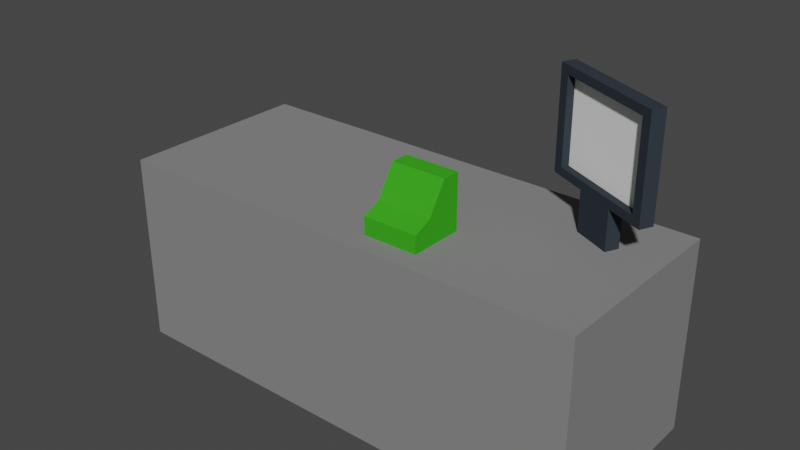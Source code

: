 # Source: cashiertable.blend  (saved by Blender 3.3.6; exported with 4.5.12 LTS)
import bpy
from mathutils import Matrix  # noqa: F401  (used for matrix-valued properties, if any)

bpy.ops.wm.read_factory_settings(use_empty=True)
scene = bpy.context.scene
scene.name = 'Scene'

# ---- collections
col_collection = bpy.data.collections.new('Collection'); scene.collection.children.link(col_collection)

# ---- materials (node trees are filled in below, after node groups)
mat_casheirtable_bodymat = bpy.data.materials.new('CasheirTable_bodyMat')
mat_casheirtable_bodymat.alpha_threshold = 0.0
mat_casheirtable_bodymat.use_transparent_shadow = False
mat_casheirtable_bodymat.roughness = 0.5
mat_casheirtable_bodymat.line_color = (0.0, 0.0, 0.0, 1.0)
mat_cashiertable_cashregistermat = bpy.data.materials.new('CashierTable_cashRegisterMat')
mat_cashiertable_cashregistermat.use_transparent_shadow = False
mat_cashiertable_monitorbodymat = bpy.data.materials.new('CashierTable_monitorBodyMat')
mat_cashiertable_monitorbodymat.use_transparent_shadow = False
mat_cashiertable_monitorscreenmat = bpy.data.materials.new('CashierTable_monitorScreenMat')
mat_cashiertable_monitorscreenmat.use_transparent_shadow = False

# ---- material node trees
mat_casheirtable_bodymat.use_nodes = True; mat_casheirtable_bodymat.node_tree.nodes.clear()
_N = mat_casheirtable_bodymat.node_tree.nodes; _L = mat_casheirtable_bodymat.node_tree.links
n0 = _N.new('ShaderNodeOutputMaterial'); n0.name = 'Material Output'; n0.location = (300, 300)
n1 = _N.new('ShaderNodeBsdfPrincipled'); n1.name = 'Principled BSDF'; n1.location = (10, 300)
n1.distribution = 'GGX'
n1.subsurface_method = 'RANDOM_WALK_SKIN'
n1.inputs[0].default_value = (0.2266, 0.2266, 0.2266, 1.0)
n1.inputs[2].default_value = 1.0
n1.inputs[3].default_value = 0.0
n1.inputs[11].default_value = 1.01
n1.inputs[13].default_value = 0.0
n1.inputs[20].default_value = 0.0
n1.inputs[27].default_value = (0.0, 0.0, 0.0, 1.0)
n1.inputs[28].default_value = 1.0
_L.new(n1.outputs[0], n0.inputs[0])
n0.is_active_output = True
mat_cashiertable_cashregistermat.use_nodes = True; mat_cashiertable_cashregistermat.node_tree.nodes.clear()
_N = mat_cashiertable_cashregistermat.node_tree.nodes; _L = mat_cashiertable_cashregistermat.node_tree.links
n0 = _N.new('ShaderNodeBsdfPrincipled'); n0.name = 'Principled BSDF'; n0.location = (10, 300)
n0.distribution = 'GGX'
n0.subsurface_method = 'RANDOM_WALK_SKIN'
n0.inputs[0].default_value = (0.04592, 0.3931, 0.0173, 1.0)
n0.inputs[2].default_value = 1.0
n0.inputs[3].default_value = 0.0
n0.inputs[11].default_value = 1.01
n0.inputs[13].default_value = 0.0
n0.inputs[20].default_value = 0.0
n0.inputs[27].default_value = (0.0, 0.0, 0.0, 1.0)
n0.inputs[28].default_value = 1.0
n1 = _N.new('ShaderNodeOutputMaterial'); n1.name = 'Material Output'; n1.location = (300, 300)
_L.new(n0.outputs[0], n1.inputs[0])
n1.is_active_output = True
mat_cashiertable_monitorbodymat.use_nodes = True; mat_cashiertable_monitorbodymat.node_tree.nodes.clear()
_N = mat_cashiertable_monitorbodymat.node_tree.nodes; _L = mat_cashiertable_monitorbodymat.node_tree.links
n0 = _N.new('ShaderNodeBsdfPrincipled'); n0.name = 'Principled BSDF'; n0.location = (10, 300)
n0.distribution = 'GGX'
n0.subsurface_method = 'RANDOM_WALK_SKIN'
n0.inputs[0].default_value = (0.03439, 0.04406, 0.05497, 1.0)
n0.inputs[2].default_value = 1.0
n0.inputs[3].default_value = 0.0
n0.inputs[11].default_value = 1.01
n0.inputs[13].default_value = 0.0
n0.inputs[20].default_value = 0.0
n0.inputs[27].default_value = (0.0, 0.0, 0.0, 1.0)
n0.inputs[28].default_value = 1.0
n1 = _N.new('ShaderNodeOutputMaterial'); n1.name = 'Material Output'; n1.location = (300, 300)
_L.new(n0.outputs[0], n1.inputs[0])
n1.is_active_output = True
mat_cashiertable_monitorscreenmat.use_nodes = True; mat_cashiertable_monitorscreenmat.node_tree.nodes.clear()
_N = mat_cashiertable_monitorscreenmat.node_tree.nodes; _L = mat_cashiertable_monitorscreenmat.node_tree.links
n0 = _N.new('ShaderNodeBsdfPrincipled'); n0.name = 'Principled BSDF'; n0.location = (10, 300)
n0.distribution = 'GGX'
n0.subsurface_method = 'RANDOM_WALK_SKIN'
n0.inputs[0].default_value = (1.0, 1.0, 1.0, 1.0)
n0.inputs[2].default_value = 1.0
n0.inputs[3].default_value = 0.0
n0.inputs[11].default_value = 1.01
n0.inputs[13].default_value = 0.0
n0.inputs[20].default_value = 0.0
n0.inputs[27].default_value = (0.0, 0.0, 0.0, 1.0)
n0.inputs[28].default_value = 1.0
n1 = _N.new('ShaderNodeOutputMaterial'); n1.name = 'Material Output'; n1.location = (300, 300)
_L.new(n0.outputs[0], n1.inputs[0])
n1.is_active_output = True

# ---- world
world_world = bpy.data.worlds.new('World'); scene.world = world_world
world_world.use_nodes = True; world_world.node_tree.nodes.clear()
_N = world_world.node_tree.nodes; _L = world_world.node_tree.links
n0 = _N.new('ShaderNodeOutputWorld'); n0.name = 'World Output'; n0.location = (300, 300)
n1 = _N.new('ShaderNodeBackground'); n1.name = 'Background'; n1.location = (10, 300)
n1.inputs[0].default_value = (0.05088, 0.05088, 0.05088, 1.0)
_L.new(n1.outputs[0], n0.inputs[0])
n0.is_active_output = True
world_world.color = (0.05088, 0.05088, 0.05088)
world_world.use_sun_shadow = False
world_world.sun_shadow_jitter_overblur = 0.0

# ---- meshes
me_cube = bpy.data.meshes.new('Cube')
me_cube.from_pydata([(1.25, 0.5, 1.0), (1.25, 0.5, 0.0), (1.25, -0.5, 1.0), (1.25, -0.5, 0.0), (-1.25, 0.5, 1.0), (-1.25, 0.5, 0.0), (-1.25, -0.5, 1.0), (-1.25, -0.5, 0.0), (0.1265, -0.3906, 1.0), (0.1265, -0.3906, 1.09), (0.1265, -0.1083, 1.0), (0.1265, -0.1083, 1.282), (0.4087, -0.3906, 1.0), (0.4087, -0.3906, 1.09), (0.4087, -0.1083, 1.0), (0.4087, -0.1083, 1.282), (0.1265, -0.2024, 1.0), (0.1265, -0.2965, 1.0), (0.1265, -0.2965, 1.13), (0.1265, -0.2024, 1.282), (0.4087, -0.2965, 1.0), (0.4087, -0.2024, 1.0), (0.4087, -0.2024, 1.282), (0.4087, -0.2965, 1.13), (0.6718, 0.2847, 1.242), (0.6718, 0.2847, 1.663), (0.6554, 0.3708, 1.2), (0.6554, 0.3708, 1.705), (1.139, 0.0675, 1.242), (1.139, 0.0675, 1.663), (1.215, 0.1105, 1.2), (1.215, 0.1105, 1.705), (1.029, 0.1973, 1.2), (0.842, 0.284, 1.2), (0.842, 0.284, 1.705), (1.029, 0.1973, 1.705), (0.8119, 0.2195, 1.242), (0.9985, 0.1327, 1.242), (0.9985, 0.1327, 1.663), (0.8119, 0.2195, 1.663), (1.029, 0.1973, 1.0), (0.842, 0.284, 1.0), (0.8119, 0.2195, 1.0), (0.9985, 0.1327, 1.0), (0.6254, 0.3063, 1.2), (0.6254, 0.3063, 1.705), (1.185, 0.04588, 1.705), (1.185, 0.04588, 1.2), (0.9985, 0.1327, 1.2), (0.8119, 0.2195, 1.705), (0.8119, 0.2195, 1.2), (0.9985, 0.1327, 1.705), (1.014, 0.1671, 1.663), (1.014, 0.1671, 1.242), (0.8279, 0.2539, 1.663), (0.8279, 0.2539, 1.242), (0.6879, 0.3191, 1.242), (0.6879, 0.3191, 1.663), (1.155, 0.1019, 1.663), (1.155, 0.1019, 1.242)], [], [(0, 4, 6, 2), (3, 2, 6, 7), (7, 6, 4, 5), (5, 1, 3, 7), (1, 0, 2, 3), (5, 4, 0, 1), (16, 19, 11, 10), (10, 11, 15, 14), (20, 23, 13, 12), (12, 13, 9, 8), (23, 18, 9, 13), (15, 11, 19, 22), (22, 19, 18, 23), (14, 15, 22, 21), (21, 22, 23, 20), (8, 9, 18, 17), (17, 18, 19, 16), (44, 45, 27, 26), (32, 35, 31, 30), (30, 31, 46, 47), (37, 28, 59, 53), (32, 30, 47, 48), (34, 27, 45, 49), (31, 35, 51, 46), (35, 34, 49, 51), (26, 33, 50, 44), (33, 32, 40, 41), (24, 36, 55, 56), (29, 38, 52, 58), (26, 27, 34, 33), (33, 34, 35, 32), (50, 33, 41, 42), (32, 48, 43, 40), (48, 50, 42, 43), (24, 25, 45, 44), (29, 28, 47, 46), (28, 37, 48, 47), (25, 39, 49, 45), (36, 24, 44, 50), (37, 36, 50, 48), (38, 29, 46, 51), (39, 38, 51, 49), (55, 54, 57, 56), (59, 58, 52, 53), (53, 52, 54, 55), (25, 24, 56, 57), (38, 39, 54, 52), (36, 37, 53, 55), (39, 25, 57, 54), (28, 29, 58, 59)])
me_cube.polygons.foreach_set('material_index', [0, 0, 0, 0, 0, 0, 1, 1, 1, 1, 1, 1, 1, 1, 1, 1, 1, 2, 2, 2, 2, 2, 2, 2, 2, 2, 2, 2, 2, 2, 2, 2, 2, 2, 2, 2, 2, 2, 2, 2, 2, 2, 3, 3, 3, 2, 2, 2, 2, 2])
_uv = me_cube.uv_layers.new(name='UVMap')
_uv.uv.foreach_set('vector', [0.625, 0.5, 0.875, 0.5, 0.875, 0.75, 0.625, 0.75, 0.375, 0.75, 0.625, 0.75, 0.625, 1.0, 0.375, 1.0, 0.375, 0.0, 0.625, 0.0, 0.625, 0.25, 0.375, 0.25, 0.125, 0.5, 0.375, 0.5, 0.375, 0.75, 0.125, 0.75, 0.375, 0.5, 0.625, 0.5, 0.625, 0.75, 0.375, 0.75, 0.375, 0.25, 0.625, 0.25, 0.625, 0.5, 0.375, 0.5, 0.375, 0.1667, 0.625, 0.1667, 0.625, 0.25, 0.375, 0.25, 0.375, 0.25, 0.625, 0.25, 0.625, 0.5, 0.375, 0.5, 0.375, 0.6667, 0.625, 0.6667, 0.625, 0.75, 0.375, 0.75, 0.375, 0.75, 0.625, 0.75, 0.625, 1.0, 0.375, 1.0, 0.625, 0.6667, 0.875, 0.6667, 0.875, 0.75, 0.625, 0.75, 0.625, 0.5, 0.875, 0.5, 0.875, 0.5833, 0.625, 0.5833, 0.625, 0.5833, 0.875, 0.5833, 0.875, 0.6667, 0.625, 0.6667, 0.375, 0.5, 0.625, 0.5, 0.625, 0.5833, 0.375, 0.5833, 0.375, 0.5833, 0.625, 0.5833, 0.625, 0.6667, 0.375, 0.6667, 0.375, 0.0, 0.625, 0.0, 0.625, 0.08333, 0.375, 0.08333, 0.375, 0.08333, 0.625, 0.08333, 0.625, 0.1667, 0.375, 0.1667, 0.375, 0.0, 0.625, 0.0, 0.625, 0.25, 0.375, 0.25, 0.375, 0.4167, 0.625, 0.4167, 0.625, 0.5, 0.375, 0.5, 0.375, 0.5, 0.625, 0.5, 0.625, 0.75, 0.375, 0.75, 0.3958, 0.8333, 0.3958, 0.7708, 0.3958, 0.7708, 0.3958, 0.8333, 0.2917, 0.5, 0.375, 0.5, 0.375, 0.75, 0.2917, 0.75, 0.7917, 0.5, 0.875, 0.5, 0.875, 0.75, 0.7917, 0.75, 0.625, 0.5, 0.7083, 0.5, 0.7083, 0.75, 0.625, 0.75, 0.7083, 0.5, 0.7917, 0.5, 0.7917, 0.75, 0.7083, 0.75, 0.125, 0.5, 0.2083, 0.5, 0.2083, 0.75, 0.125, 0.75, 0.375, 0.3333, 0.375, 0.4167, 0.375, 0.4167, 0.375, 0.3333, 0.3958, 0.9792, 0.3958, 0.9167, 0.3958, 0.9167, 0.3958, 0.9792, 0.6042, 0.7708, 0.6042, 0.8333, 0.6042, 0.8333, 0.6042, 0.7708, 0.375, 0.25, 0.625, 0.25, 0.625, 0.3333, 0.375, 0.3333, 0.375, 0.3333, 0.625, 0.3333, 0.625, 0.4167, 0.375, 0.4167, 0.2083, 0.75, 0.2083, 0.5, 0.2083, 0.5, 0.2083, 0.75, 0.2917, 0.5, 0.2917, 0.75, 0.2917, 0.75, 0.2917, 0.5, 0.375, 0.8333, 0.375, 0.9167, 0.375, 0.9167, 0.375, 0.8333, 0.3958, 0.9792, 0.6042, 0.9792, 0.625, 1.0, 0.375, 1.0, 0.6042, 0.7708, 0.3958, 0.7708, 0.375, 0.75, 0.625, 0.75, 0.3958, 0.7708, 0.3958, 0.8333, 0.375, 0.8333, 0.375, 0.75, 0.6042, 0.9792, 0.6042, 0.9167, 0.625, 0.9167, 0.625, 1.0, 0.3958, 0.9167, 0.3958, 0.9792, 0.375, 1.0, 0.375, 0.9167, 0.3958, 0.8333, 0.3958, 0.9167, 0.375, 0.9167, 0.375, 0.8333, 0.6042, 0.8333, 0.6042, 0.7708, 0.625, 0.75, 0.625, 0.8333, 0.6042, 0.9167, 0.6042, 0.8333, 0.625, 0.8333, 0.625, 0.9167, 0.3958, 0.9167, 0.6042, 0.9167, 0.6042, 0.9792, 0.3958, 0.9792, 0.3958, 0.7708, 0.6042, 0.7708, 0.6042, 0.8333, 0.3958, 0.8333, 0.3958, 0.8333, 0.6042, 0.8333, 0.6042, 0.9167, 0.3958, 0.9167, 0.6042, 0.9792, 0.3958, 0.9792, 0.3958, 0.9792, 0.6042, 0.9792, 0.6042, 0.8333, 0.6042, 0.9167, 0.6042, 0.9167, 0.6042, 0.8333, 0.3958, 0.9167, 0.3958, 0.8333, 0.3958, 0.8333, 0.3958, 0.9167, 0.6042, 0.9167, 0.6042, 0.9792, 0.6042, 0.9792, 0.6042, 0.9167, 0.3958, 0.7708, 0.6042, 0.7708, 0.6042, 0.7708, 0.3958, 0.7708])
me_cube.materials.append(mat_casheirtable_bodymat)
me_cube.materials.append(mat_cashiertable_cashregistermat)
me_cube.materials.append(mat_cashiertable_monitorbodymat)
me_cube.materials.append(mat_cashiertable_monitorscreenmat)
me_cube.use_mirror_vertex_groups = False
me_cube.update()

# ---- objects
ob_cashiertable = bpy.data.objects.new('CashierTable', me_cube)

# ---- transforms, parenting, visibility, modifiers, constraints
ob_cashiertable.location = (0.0, 0.0, 0.0)
ob_cashiertable.lock_rotations_4d = False
ob_cashiertable.empty_display_type = 'ARROWS'
ob_cashiertable.lineart.crease_threshold = 0.0

# ---- collection membership
col_collection.objects.link(ob_cashiertable)

# ---- scene / render settings (as saved in the file)
scene.frame_start = 1; scene.frame_end = 250; scene.frame_set(1)
scene.render.engine = 'BLENDER_EEVEE_NEXT'
scene.cycles.sampling_pattern = 'TABULATED_SOBOL'
scene.cycles.use_light_tree = False
scene.view_settings.view_transform = 'Filmic'
bpy.context.view_layer.update()

# ---- added for rendering (the .blend has no active camera and no usable light): camera, sun
cam_auto = bpy.data.cameras.new('AutoCamera')
cam_auto.lens = 50.0
cam_auto.sensor_width = 36.0
cam_auto.clip_end = 1000.0
ob_auto_camera = bpy.data.objects.new('AutoCamera', cam_auto)
scene.collection.objects.link(ob_auto_camera)
ob_auto_camera.location = (2.94857, -3.53828, 3.21123)
ob_auto_camera.rotation_euler = (1.09748, -7.21219e-08, 0.694738)
scene.camera = ob_auto_camera
light_auto_sun = bpy.data.lights.new('AutoSun', 'SUN')
light_auto_sun.energy = 3.0
light_auto_sun.angle = 0.0523599
ob_auto_sun = bpy.data.objects.new('AutoSun', light_auto_sun)
scene.collection.objects.link(ob_auto_sun)
ob_auto_sun.rotation_euler = (0.872665, 0.174533, 0.523599)
bpy.context.view_layer.update()
